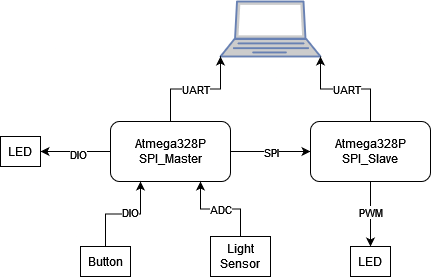

The diagram above was exported from draw.io. Its source (the exported page's mxGraphModel, read from the mxfile embedded in the PNG):
<mxGraphModel dx="1434" dy="782" grid="1" gridSize="10" guides="1" tooltips="1" connect="1" arrows="1" fold="1" page="1" pageScale="1" pageWidth="850" pageHeight="1100" background="#ffffff" math="0" shadow="0">
  <root>
    <mxCell id="0" />
    <mxCell id="1" parent="0" />
    <mxCell id="-EzOxU5ONLY-1bSsQpkh-11" style="edgeStyle=orthogonalEdgeStyle;rounded=0;orthogonalLoop=1;jettySize=auto;html=1;exitX=0;exitY=0.5;exitDx=0;exitDy=0;entryX=1;entryY=0.5;entryDx=0;entryDy=0;" parent="1" source="-EzOxU5ONLY-1bSsQpkh-1" target="-EzOxU5ONLY-1bSsQpkh-4" edge="1">
      <mxGeometry relative="1" as="geometry" />
    </mxCell>
    <mxCell id="-EzOxU5ONLY-1bSsQpkh-12" value="DIO" style="edgeLabel;html=1;align=center;verticalAlign=middle;resizable=0;points=[];" parent="-EzOxU5ONLY-1bSsQpkh-11" vertex="1" connectable="0">
      <mxGeometry x="-0.0667" y="2" relative="1" as="geometry">
        <mxPoint as="offset" />
      </mxGeometry>
    </mxCell>
    <mxCell id="-EzOxU5ONLY-1bSsQpkh-13" style="edgeStyle=orthogonalEdgeStyle;rounded=0;orthogonalLoop=1;jettySize=auto;html=1;exitX=1;exitY=0.5;exitDx=0;exitDy=0;entryX=0;entryY=0.5;entryDx=0;entryDy=0;" parent="1" source="-EzOxU5ONLY-1bSsQpkh-1" target="-EzOxU5ONLY-1bSsQpkh-2" edge="1">
      <mxGeometry relative="1" as="geometry" />
    </mxCell>
    <mxCell id="-EzOxU5ONLY-1bSsQpkh-14" value="SPI" style="edgeLabel;html=1;align=center;verticalAlign=middle;resizable=0;points=[];" parent="-EzOxU5ONLY-1bSsQpkh-13" vertex="1" connectable="0">
      <mxGeometry x="-0.0095" relative="1" as="geometry">
        <mxPoint as="offset" />
      </mxGeometry>
    </mxCell>
    <mxCell id="-EzOxU5ONLY-1bSsQpkh-1" value="Atmega328P SPI_Master" style="rounded=1;whiteSpace=wrap;html=1;" parent="1" vertex="1">
      <mxGeometry x="230" y="310" width="120" height="60" as="geometry" />
    </mxCell>
    <mxCell id="-EzOxU5ONLY-1bSsQpkh-15" style="edgeStyle=orthogonalEdgeStyle;rounded=0;orthogonalLoop=1;jettySize=auto;html=1;exitX=0.5;exitY=1;exitDx=0;exitDy=0;entryX=0.5;entryY=0;entryDx=0;entryDy=0;" parent="1" source="-EzOxU5ONLY-1bSsQpkh-2" target="-EzOxU5ONLY-1bSsQpkh-5" edge="1">
      <mxGeometry relative="1" as="geometry" />
    </mxCell>
    <mxCell id="-EzOxU5ONLY-1bSsQpkh-16" value="PWM" style="edgeLabel;html=1;align=center;verticalAlign=middle;resizable=0;points=[];" parent="-EzOxU5ONLY-1bSsQpkh-15" vertex="1" connectable="0">
      <mxGeometry x="-0.0667" y="-1" relative="1" as="geometry">
        <mxPoint as="offset" />
      </mxGeometry>
    </mxCell>
    <mxCell id="-EzOxU5ONLY-1bSsQpkh-2" value="Atmega328P SPI_Slave" style="rounded=1;whiteSpace=wrap;html=1;" parent="1" vertex="1">
      <mxGeometry x="430" y="310" width="120" height="60" as="geometry" />
    </mxCell>
    <mxCell id="-EzOxU5ONLY-1bSsQpkh-7" style="edgeStyle=orthogonalEdgeStyle;rounded=0;orthogonalLoop=1;jettySize=auto;html=1;exitX=0.5;exitY=0;exitDx=0;exitDy=0;entryX=0.25;entryY=1;entryDx=0;entryDy=0;" parent="1" source="-EzOxU5ONLY-1bSsQpkh-3" target="-EzOxU5ONLY-1bSsQpkh-1" edge="1">
      <mxGeometry relative="1" as="geometry" />
    </mxCell>
    <mxCell id="-EzOxU5ONLY-1bSsQpkh-8" value="DIO" style="edgeLabel;html=1;align=center;verticalAlign=middle;resizable=0;points=[];" parent="-EzOxU5ONLY-1bSsQpkh-7" vertex="1" connectable="0">
      <mxGeometry x="0.1368" y="2" relative="1" as="geometry">
        <mxPoint as="offset" />
      </mxGeometry>
    </mxCell>
    <mxCell id="-EzOxU5ONLY-1bSsQpkh-3" value="Button" style="rounded=0;whiteSpace=wrap;html=1;" parent="1" vertex="1">
      <mxGeometry x="200" y="435" width="50" height="30" as="geometry" />
    </mxCell>
    <mxCell id="-EzOxU5ONLY-1bSsQpkh-4" value="LED" style="rounded=0;whiteSpace=wrap;html=1;" parent="1" vertex="1">
      <mxGeometry x="120" y="325" width="40" height="30" as="geometry" />
    </mxCell>
    <mxCell id="-EzOxU5ONLY-1bSsQpkh-5" value="LED" style="rounded=0;whiteSpace=wrap;html=1;" parent="1" vertex="1">
      <mxGeometry x="470" y="435" width="40" height="30" as="geometry" />
    </mxCell>
    <mxCell id="-EzOxU5ONLY-1bSsQpkh-9" style="edgeStyle=orthogonalEdgeStyle;rounded=0;orthogonalLoop=1;jettySize=auto;html=1;exitX=0.5;exitY=0;exitDx=0;exitDy=0;entryX=0.75;entryY=1;entryDx=0;entryDy=0;" parent="1" source="-EzOxU5ONLY-1bSsQpkh-6" target="-EzOxU5ONLY-1bSsQpkh-1" edge="1">
      <mxGeometry relative="1" as="geometry" />
    </mxCell>
    <mxCell id="-EzOxU5ONLY-1bSsQpkh-10" value="ADC" style="edgeLabel;html=1;align=center;verticalAlign=middle;resizable=0;points=[];" parent="-EzOxU5ONLY-1bSsQpkh-9" vertex="1" connectable="0">
      <mxGeometry x="0.0211" relative="1" as="geometry">
        <mxPoint x="1" as="offset" />
      </mxGeometry>
    </mxCell>
    <mxCell id="-EzOxU5ONLY-1bSsQpkh-6" value="Light Sensor" style="rounded=0;whiteSpace=wrap;html=1;" parent="1" vertex="1">
      <mxGeometry x="330" y="425" width="60" height="40" as="geometry" />
    </mxCell>
    <mxCell id="hTpmcQVcciKKFTx9-kES-1" value="" style="fontColor=#0066CC;verticalAlign=top;verticalLabelPosition=bottom;labelPosition=center;align=center;html=1;outlineConnect=0;fillColor=#CCCCCC;strokeColor=#6881B3;gradientColor=none;gradientDirection=north;strokeWidth=2;shape=mxgraph.networks.laptop;" vertex="1" parent="1">
      <mxGeometry x="340" y="190" width="100" height="55" as="geometry" />
    </mxCell>
    <mxCell id="hTpmcQVcciKKFTx9-kES-4" style="edgeStyle=orthogonalEdgeStyle;rounded=0;orthogonalLoop=1;jettySize=auto;html=1;exitX=0.5;exitY=0;exitDx=0;exitDy=0;entryX=0;entryY=1;entryDx=0;entryDy=0;entryPerimeter=0;" edge="1" parent="1" source="-EzOxU5ONLY-1bSsQpkh-1" target="hTpmcQVcciKKFTx9-kES-1">
      <mxGeometry relative="1" as="geometry">
        <mxPoint x="60" y="160" as="sourcePoint" />
        <mxPoint x="270" y="160" as="targetPoint" />
      </mxGeometry>
    </mxCell>
    <mxCell id="hTpmcQVcciKKFTx9-kES-5" value="UART" style="edgeLabel;html=1;align=center;verticalAlign=middle;resizable=0;points=[];" vertex="1" connectable="0" parent="hTpmcQVcciKKFTx9-kES-4">
      <mxGeometry x="-0.0095" relative="1" as="geometry">
        <mxPoint as="offset" />
      </mxGeometry>
    </mxCell>
    <mxCell id="hTpmcQVcciKKFTx9-kES-7" style="edgeStyle=orthogonalEdgeStyle;rounded=0;orthogonalLoop=1;jettySize=auto;html=1;exitX=0.5;exitY=0;exitDx=0;exitDy=0;entryX=1;entryY=1;entryDx=0;entryDy=0;entryPerimeter=0;" edge="1" parent="1" source="-EzOxU5ONLY-1bSsQpkh-2" target="hTpmcQVcciKKFTx9-kES-1">
      <mxGeometry relative="1" as="geometry">
        <mxPoint x="160" y="700" as="sourcePoint" />
        <mxPoint x="370" y="700" as="targetPoint" />
      </mxGeometry>
    </mxCell>
    <mxCell id="hTpmcQVcciKKFTx9-kES-8" value="UART" style="edgeLabel;html=1;align=center;verticalAlign=middle;resizable=0;points=[];" vertex="1" connectable="0" parent="hTpmcQVcciKKFTx9-kES-7">
      <mxGeometry x="-0.0095" relative="1" as="geometry">
        <mxPoint as="offset" />
      </mxGeometry>
    </mxCell>
  </root>
</mxGraphModel>